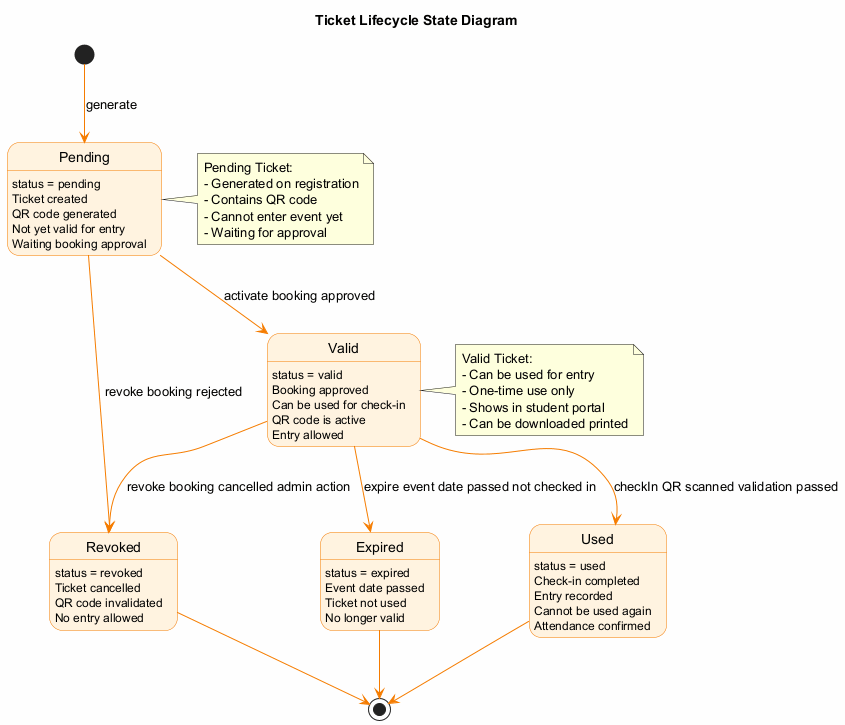

The diagram above was rendered by PlantUML. Its source (embedded in the PNG):
@startuml State_Ticket_Lifecycle
'==============================================================================
' DIAGRAM: State Diagram - Ticket Lifecycle
' PURPOSE: Shows all possible states and transitions for a Ticket entity
'==============================================================================

skinparam backgroundColor #FEFEFE
skinparam stateBackgroundColor #FFF3E0
skinparam stateBorderColor #F57C00
skinparam arrowColor #F57C00

title Ticket Lifecycle State Diagram

[*] --> Pending : generate

state Pending {
    Pending : status = pending
    Pending : Ticket created
    Pending : QR code generated
    Pending : Not yet valid for entry
    Pending : Waiting booking approval
}

state Valid {
    Valid : status = valid
    Valid : Booking approved
    Valid : Can be used for check-in
    Valid : QR code is active
    Valid : Entry allowed
}

state Used {
    Used : status = used
    Used : Check-in completed
    Used : Entry recorded
    Used : Cannot be used again
    Used : Attendance confirmed
}

state Revoked {
    Revoked : status = revoked
    Revoked : Ticket cancelled
    Revoked : QR code invalidated
    Revoked : No entry allowed
}

state Expired {
    Expired : status = expired
    Expired : Event date passed
    Expired : Ticket not used
    Expired : No longer valid
}

Pending --> Valid : activate booking approved
Pending --> Revoked : revoke booking rejected

Valid --> Used : checkIn QR scanned validation passed
Valid --> Revoked : revoke booking cancelled admin action
Valid --> Expired : expire event date passed not checked in

Used --> [*]
Revoked --> [*]
Expired --> [*]

note right of Pending
  Pending Ticket:
  - Generated on registration
  - Contains QR code
  - Cannot enter event yet
  - Waiting for approval
end note

note right of Valid
  Valid Ticket:
  - Can be used for entry
  - One-time use only
  - Shows in student portal
  - Can be downloaded printed
end note

@enduml